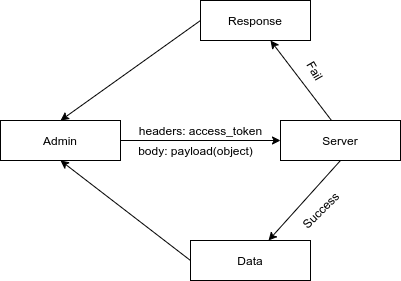

The diagram above was exported from draw.io. Its source (the exported page's mxGraphModel, read from the mxfile embedded in the PNG):
<mxGraphModel dx="1108" dy="494" grid="1" gridSize="10" guides="1" tooltips="1" connect="1" arrows="1" fold="1" page="1" pageScale="1" pageWidth="1169" pageHeight="827" math="0" shadow="0">
  <root>
    <mxCell id="0" />
    <mxCell id="1" parent="0" />
    <mxCell id="8Ul6wka7uCzuRqVZq9dq-1" value="Admin" style="rounded=0;whiteSpace=wrap;html=1;" vertex="1" parent="1">
      <mxGeometry x="160" y="120" width="120" height="40" as="geometry" />
    </mxCell>
    <mxCell id="8Ul6wka7uCzuRqVZq9dq-5" value="" style="endArrow=classic;html=1;exitX=1;exitY=0.5;exitDx=0;exitDy=0;" edge="1" parent="1" source="8Ul6wka7uCzuRqVZq9dq-1">
      <mxGeometry width="50" height="50" relative="1" as="geometry">
        <mxPoint x="530" y="270" as="sourcePoint" />
        <mxPoint x="440" y="140" as="targetPoint" />
      </mxGeometry>
    </mxCell>
    <mxCell id="8Ul6wka7uCzuRqVZq9dq-6" value="Server" style="rounded=0;whiteSpace=wrap;html=1;" vertex="1" parent="1">
      <mxGeometry x="440" y="120" width="120" height="40" as="geometry" />
    </mxCell>
    <mxCell id="8Ul6wka7uCzuRqVZq9dq-7" value="" style="endArrow=classic;html=1;exitX=0.5;exitY=1;exitDx=0;exitDy=0;" edge="1" parent="1" source="8Ul6wka7uCzuRqVZq9dq-6" target="8Ul6wka7uCzuRqVZq9dq-8">
      <mxGeometry width="50" height="50" relative="1" as="geometry">
        <mxPoint x="530" y="270" as="sourcePoint" />
        <mxPoint x="420" y="230" as="targetPoint" />
      </mxGeometry>
    </mxCell>
    <mxCell id="8Ul6wka7uCzuRqVZq9dq-8" value="Data" style="rounded=0;whiteSpace=wrap;html=1;" vertex="1" parent="1">
      <mxGeometry x="350" y="240" width="120" height="40" as="geometry" />
    </mxCell>
    <mxCell id="8Ul6wka7uCzuRqVZq9dq-10" value="Success" style="text;html=1;align=center;verticalAlign=middle;resizable=0;points=[];autosize=1;rotation=-45;" vertex="1" parent="1">
      <mxGeometry x="450" y="200" width="60" height="20" as="geometry" />
    </mxCell>
    <mxCell id="8Ul6wka7uCzuRqVZq9dq-11" value="" style="endArrow=classic;html=1;exitX=0.425;exitY=0;exitDx=0;exitDy=0;exitPerimeter=0;" edge="1" parent="1" source="8Ul6wka7uCzuRqVZq9dq-6">
      <mxGeometry width="50" height="50" relative="1" as="geometry">
        <mxPoint x="530" y="270" as="sourcePoint" />
        <mxPoint x="430" y="40" as="targetPoint" />
      </mxGeometry>
    </mxCell>
    <mxCell id="8Ul6wka7uCzuRqVZq9dq-12" value="Response" style="rounded=0;whiteSpace=wrap;html=1;" vertex="1" parent="1">
      <mxGeometry x="360" width="110" height="40" as="geometry" />
    </mxCell>
    <mxCell id="8Ul6wka7uCzuRqVZq9dq-13" value="Fail" style="text;html=1;align=center;verticalAlign=middle;resizable=0;points=[];autosize=1;rotation=60;" vertex="1" parent="1">
      <mxGeometry x="460" y="60" width="30" height="20" as="geometry" />
    </mxCell>
    <mxCell id="8Ul6wka7uCzuRqVZq9dq-14" value="" style="endArrow=classic;html=1;exitX=0;exitY=0.5;exitDx=0;exitDy=0;entryX=0.5;entryY=1;entryDx=0;entryDy=0;" edge="1" parent="1" source="8Ul6wka7uCzuRqVZq9dq-8" target="8Ul6wka7uCzuRqVZq9dq-1">
      <mxGeometry width="50" height="50" relative="1" as="geometry">
        <mxPoint x="500" y="230" as="sourcePoint" />
        <mxPoint x="550" y="180" as="targetPoint" />
      </mxGeometry>
    </mxCell>
    <mxCell id="8Ul6wka7uCzuRqVZq9dq-18" value="" style="endArrow=classic;html=1;exitX=0;exitY=0.5;exitDx=0;exitDy=0;entryX=0.5;entryY=0;entryDx=0;entryDy=0;" edge="1" parent="1" source="8Ul6wka7uCzuRqVZq9dq-12" target="8Ul6wka7uCzuRqVZq9dq-1">
      <mxGeometry width="50" height="50" relative="1" as="geometry">
        <mxPoint x="480" y="200" as="sourcePoint" />
        <mxPoint x="530" y="150" as="targetPoint" />
      </mxGeometry>
    </mxCell>
    <mxCell id="8Ul6wka7uCzuRqVZq9dq-19" value="headers: access_token" style="text;html=1;align=center;verticalAlign=middle;resizable=0;points=[];autosize=1;" vertex="1" parent="1">
      <mxGeometry x="290" y="120" width="140" height="20" as="geometry" />
    </mxCell>
    <mxCell id="8Ul6wka7uCzuRqVZq9dq-20" value="body: payload(object)" style="text;html=1;align=center;verticalAlign=middle;resizable=0;points=[];autosize=1;" vertex="1" parent="1">
      <mxGeometry x="290" y="140" width="130" height="20" as="geometry" />
    </mxCell>
  </root>
</mxGraphModel>